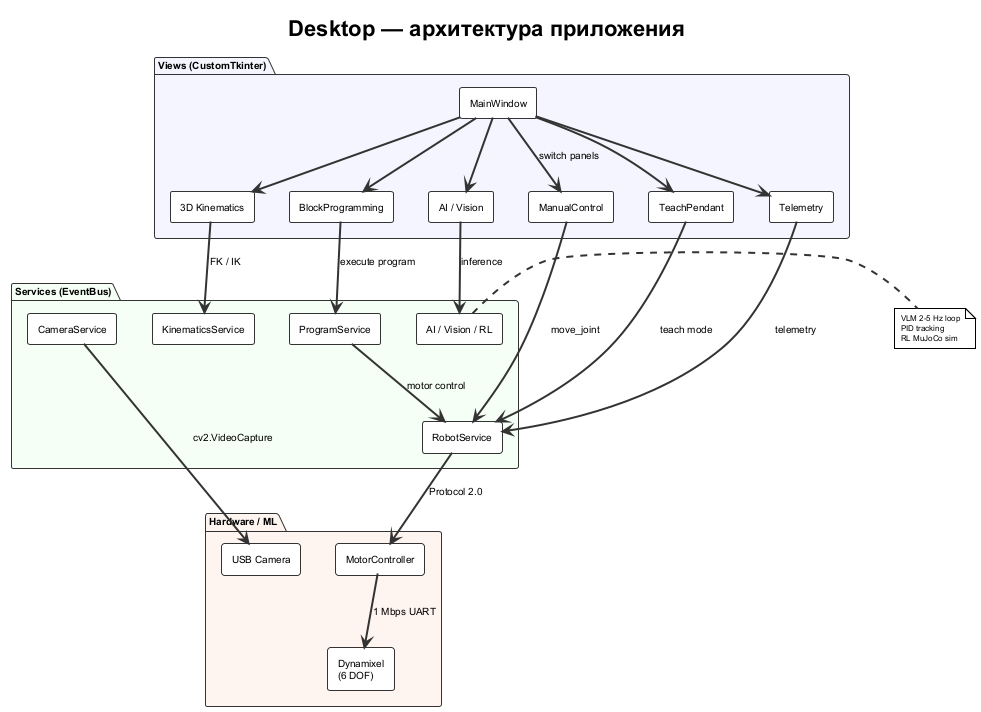

The diagram above was rendered by PlantUML. Its source (embedded in the PNG):
@startuml desktop_slide
!theme plain
skinparam backgroundColor #FFFFFF
skinparam componentStyle rectangle
skinparam shadowing false
skinparam defaultFontName Arial
skinparam defaultFontSize 10
skinparam packageBorderColor #333333
skinparam packageFontColor #000000
skinparam rectangleBorderColor #333333
skinparam rectangleFontColor #000000
skinparam arrowColor #333333
skinparam arrowThickness 2
skinparam noteFontSize 8

title "Desktop — архитектура приложения"

package "Views (CustomTkinter)" as VIEWS #F5F5FF {
  rectangle "MainWindow" as MAIN
  rectangle "ManualControl" as MANUAL
  rectangle "3D Kinematics" as KIN3D
  rectangle "BlockProgramming" as BLOCKS
  rectangle "TeachPendant" as TEACH
  rectangle "Telemetry" as MONITOR
  rectangle "AI / Vision" as AI_VIS
}

package "Services (EventBus)" as SVCS #F5FFF5 {
  rectangle "RobotService" as RSVC
  rectangle "KinematicsService" as KSVC
  rectangle "ProgramService" as PSVC
  rectangle "AI / Vision / RL" as AISVC
  rectangle "CameraService" as CSVC
}

package "Hardware / ML" as HW #FFF5F0 {
  rectangle "MotorController" as MC
  rectangle "Dynamixel\n(6 DOF)" as DXL
  rectangle "USB Camera" as CAM
}

MAIN --> MANUAL : switch panels
MAIN --> KIN3D
MAIN --> BLOCKS
MAIN --> TEACH
MAIN --> MONITOR
MAIN --> AI_VIS

MANUAL --> RSVC : move_joint
KIN3D --> KSVC : FK / IK
BLOCKS --> PSVC : execute program
TEACH --> RSVC : teach mode
AI_VIS --> AISVC : inference
MONITOR --> RSVC : telemetry

RSVC --> MC : Protocol 2.0
MC --> DXL : 1 Mbps UART
CSVC --> CAM : cv2.VideoCapture
PSVC --> RSVC : motor control

note right of AISVC : VLM 2-5 Hz loop\nPID tracking\nRL MuJoCo sim

@enduml